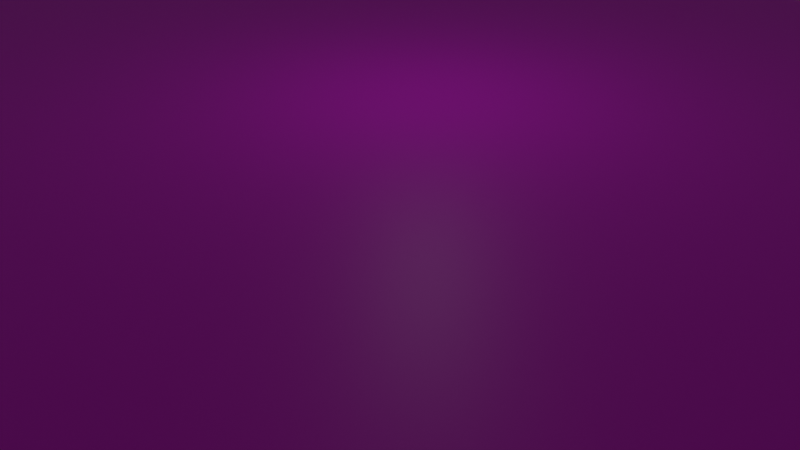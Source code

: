 # Source: Snow.blend  (saved by Blender 2.80.55; exported with 4.5.12 LTS)
import bpy
from mathutils import Matrix  # noqa: F401  (used for matrix-valued properties, if any)

bpy.ops.wm.read_factory_settings(use_empty=True)
scene = bpy.context.scene
scene.name = 'Scene'

# ---- collections
col_collection = bpy.data.collections.new('Collection'); scene.collection.children.link(col_collection)

# ---- images (referenced by path relative to the original .blend; pixels are not part of the script)
import os
ASSET_DIR = os.environ.get("B2B_ASSET_DIR", "")  # directory of the original .blend (textures are referenced by path, not embedded)
HERE = os.path.dirname(os.path.abspath(__file__))  # packed textures are extracted next to this script under _unpacked/

def load_image(name, relpath, width, height, colorspace="sRGB"):
    """Load a texture the original file referenced (path relative to the .blend, or extracted next to this script)."""
    p = next((c for c in (os.path.join(HERE, relpath), os.path.join(ASSET_DIR, relpath)) if relpath and os.path.exists(c)), "")
    if p:
        img = bpy.data.images.load(p, check_existing=True)
        img.name = name
    else:  # same state as the original file: an image datablock whose file is absent (Cycles renders it pink)
        img = bpy.data.images.new(name, width, height)
        img.source = "FILE"
        img.filepath = "//" + (relpath or name)
    img.colorspace_settings.name = colorspace
    return img
img_snow_albedo = load_image('Snow_albedo', '', 1024, 1024, 'sRGB')

# ---- materials (node trees are filled in below, after node groups)
mat_material_001 = bpy.data.materials.new('Material.001')
mat_material_001.roughness = 0.25

# ---- material node trees
mat_material_001.use_nodes = True; mat_material_001.node_tree.nodes.clear()
_N = mat_material_001.node_tree.nodes; _L = mat_material_001.node_tree.links
n0 = _N.new('ShaderNodeOutputMaterial'); n0.name = 'Material Output'; n0.location = (487, 300)
n1 = _N.new('ShaderNodeTexNoise'); n1.name = 'Noise Texture'; n1.location = (-573, 129)
n1.inputs[2].default_value = 4.5
n1.inputs[3].default_value = 8.2
n2 = _N.new('ShaderNodeTexCoord'); n2.name = 'Texture Coordinate'; n2.location = (-753, 198)
n3 = _N.new('ShaderNodeValToRGB'); n3.name = 'ColorRamp'; n3.location = (-408, 99)
while len(n3.color_ramp.elements) > 1: n3.color_ramp.elements.remove(n3.color_ramp.elements[-1])
n3.color_ramp.elements[0].position = 0.0; n3.color_ramp.elements[0].color = (0.0, 0.0, 0.0, 1.0)
_e = n3.color_ramp.elements.new(0.5545); _e.color = (1.0, 1.0, 1.0, 1.0)
n4 = _N.new('ShaderNodeTexImage'); n4.name = 'Image Texture'; n4.location = (-378, 413)
n4.image = img_snow_albedo
n5 = _N.new('ShaderNodeTexImage'); n5.name = 'Image Texture.001'; n5.location = (-290, -122)
n5.image = img_snow_albedo
n6 = _N.new('ShaderNodeBump'); n6.name = 'Bump'; n6.location = (-5, -114)
n6.inputs[1].default_value = 1.3
n6.inputs[2].default_value = 1.0
n7 = _N.new('ShaderNodeBsdfPrincipled'); n7.name = 'Principled BSDF'; n7.location = (197, 300)
n7.distribution = 'GGX'
n7.subsurface_method = 'BURLEY'
n7.inputs[3].default_value = 1.45
_L.new(n7.outputs[0], n0.inputs[0])
_L.new(n1.outputs[1], n3.inputs[0])
_L.new(n2.outputs[3], n1.inputs[0])
_L.new(n4.outputs[0], n7.inputs[0])
_L.new(n5.outputs[0], n6.inputs[3])
_L.new(n6.outputs[0], n7.inputs[23])
n0.is_active_output = True

# ---- world
world_world = bpy.data.worlds.new('World'); scene.world = world_world
world_world.use_nodes = True; world_world.node_tree.nodes.clear()
_N = world_world.node_tree.nodes; _L = world_world.node_tree.links
n0 = _N.new('ShaderNodeOutputWorld'); n0.name = 'World Output'; n0.location = (300, 300)
n1 = _N.new('ShaderNodeBackground'); n1.name = 'Background'; n1.location = (10, 300)
n1.inputs[0].default_value = (0.05088, 0.05088, 0.05088, 1.0)
_L.new(n1.outputs[0], n0.inputs[0])
n0.is_active_output = True
world_world.color = (0.05088, 0.05088, 0.05088)
world_world.use_sun_shadow = False
world_world.sun_shadow_jitter_overblur = 0.0

# ---- cameras
cam_camera = bpy.data.cameras.new('Camera')
cam_camera.clip_end = 100.0
cam_camera.ortho_scale = 7.314
cam_camera.dof.focus_distance = 0.0

# ---- lights
light_light = bpy.data.lights.new('Light', 'POINT')
light_light.transmission_factor = 0.0
light_light.cutoff_distance = 30.0
light_light.energy = 100.0
light_light.shadow_buffer_clip_start = 1.001
light_light.shadow_soft_size = 0.1
light_light.shadow_maximum_resolution = 0.006
light_light.use_absolute_resolution = True

# ---- meshes
me_plane = bpy.data.meshes.new('Plane')
me_plane.from_pydata([(-1.0, -1.0, 0.0), (1.0, -1.0, 0.0), (-1.0, 1.0, 0.0), (1.0, 1.0, 0.0)], [], [(0, 1, 3, 2)])
_uv = me_plane.uv_layers.new(name='UVMap')
_uv.uv.foreach_set('vector', [0.0, 0.0, 1.0, 0.0, 1.0, 1.0, 0.0, 1.0])
me_plane.materials.append(mat_material_001)
me_plane.use_remesh_preserve_volume = False
me_plane.use_remesh_preserve_attributes = False
me_plane.use_mirror_vertex_groups = False
me_plane.update()

# ---- objects
ob_light = bpy.data.objects.new('Light', light_light)
ob_camera = bpy.data.objects.new('Camera', cam_camera)
ob_plane = bpy.data.objects.new('Plane', me_plane)

# ---- transforms, parenting, visibility, modifiers, constraints
ob_light.location = (4.076, 1.005, 5.904)
ob_light.rotation_euler = (0.6503, 0.05522, 1.866)
ob_light.lock_rotations_4d = False
ob_light.empty_display_type = 'ARROWS'
ob_light.color = (0.0, 0.0, 0.0, 0.0)
ob_light.lineart.crease_threshold = 0.0
ob_camera.location = (11.09, -20.77, 7.947)
ob_camera.rotation_euler = (1.123, 3.504e-07, 0.3404)
ob_camera.scale = (1.0, 1.0, 1.0)
ob_camera.lock_rotations_4d = False
ob_camera.empty_display_type = 'ARROWS'
ob_camera.color = (0.0, 0.0, 0.0, 0.0)
ob_camera.display_type = 'WIRE'
ob_camera.lineart.crease_threshold = 0.0
ob_plane.location = (0.0, 0.0, 0.0)
ob_plane.scale = (12.6, 12.6, 12.6)
ob_plane.lineart.crease_threshold = 0.0

# ---- collection membership
col_collection.objects.link(ob_light)
col_collection.objects.link(ob_camera)
col_collection.objects.link(ob_plane)

# ---- scene / render settings (as saved in the file)
scene.camera = ob_camera
scene.frame_start = 1; scene.frame_end = 250; scene.frame_set(1)
scene.render.engine = 'CYCLES'
scene.cycles.use_denoising = False
scene.cycles.samples = 128
scene.cycles.sampling_pattern = 'TABULATED_SOBOL'
scene.cycles.use_adaptive_sampling = False
scene.cycles.use_light_tree = False
scene.cycles.bake_type = 'DIFFUSE'
scene.view_settings.view_transform = 'Filmic'
bpy.context.view_layer.update()
